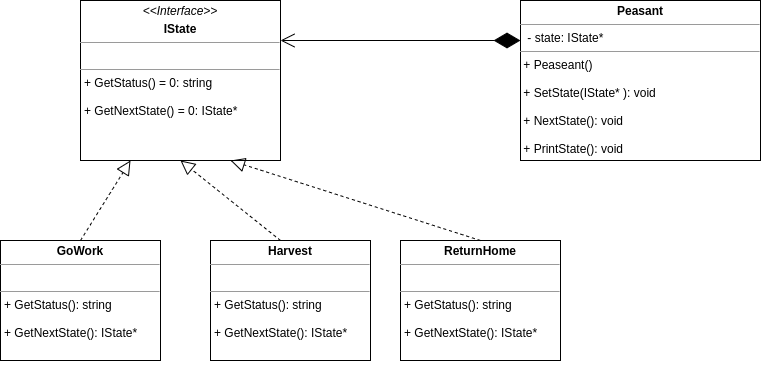

The diagram above was exported from draw.io. Its source (the exported page's mxGraphModel, read from the mxfile embedded in the PNG):
<mxGraphModel dx="1355" dy="894" grid="1" gridSize="10" guides="1" tooltips="1" connect="1" arrows="1" fold="1" page="1" pageScale="1" pageWidth="827" pageHeight="1169" math="0" shadow="0">
  <root>
    <mxCell id="0" />
    <mxCell id="1" parent="0" />
    <mxCell id="tTXSplv9fI6oJsgHOZau-1" value="&lt;p style=&quot;margin: 0px ; margin-top: 4px ; text-align: center&quot;&gt;&lt;i&gt;&amp;lt;&amp;lt;Interface&amp;gt;&amp;gt;&lt;/i&gt;&lt;b&gt;&lt;br&gt;&lt;/b&gt;&lt;/p&gt;&lt;p style=&quot;margin: 0px ; margin-top: 4px ; text-align: center&quot;&gt;&lt;b&gt;IState&lt;/b&gt;&lt;/p&gt;&lt;hr size=&quot;1&quot;&gt;&lt;p style=&quot;margin: 0px ; margin-left: 4px&quot;&gt;&lt;br&gt;&lt;/p&gt;&lt;hr size=&quot;1&quot;&gt;&lt;p style=&quot;margin: 0px ; margin-left: 4px&quot;&gt;+ GetStatus() = 0: string&lt;span&gt;&lt;br&gt;&lt;/span&gt;&lt;/p&gt;&lt;p style=&quot;margin: 0px ; margin-left: 4px&quot;&gt;&lt;span&gt;&lt;br&gt;&lt;/span&gt;&lt;/p&gt;&lt;p style=&quot;margin: 0px ; margin-left: 4px&quot;&gt;&lt;span&gt;+ GetNextState() = 0: IState*&lt;/span&gt;&lt;br&gt;&lt;/p&gt;&lt;p style=&quot;margin: 0px ; margin-left: 4px&quot;&gt;&lt;span&gt;&lt;br&gt;&lt;/span&gt;&lt;/p&gt;" style="verticalAlign=top;align=left;overflow=fill;fontSize=12;fontFamily=Helvetica;html=1;" parent="1" vertex="1">
      <mxGeometry x="120" y="80" width="200" height="160" as="geometry" />
    </mxCell>
    <mxCell id="tTXSplv9fI6oJsgHOZau-2" value="&lt;p style=&quot;margin: 0px ; margin-top: 4px ; text-align: center&quot;&gt;&lt;b&gt;GoWork&lt;/b&gt;&lt;/p&gt;&lt;hr size=&quot;1&quot;&gt;&lt;p style=&quot;margin: 0px ; margin-left: 4px&quot;&gt;&lt;br&gt;&lt;/p&gt;&lt;hr size=&quot;1&quot;&gt;&lt;p style=&quot;margin: 0px ; margin-left: 4px&quot;&gt;+ GetStatus(): string&lt;/p&gt;&lt;p style=&quot;margin: 0px ; margin-left: 4px&quot;&gt;&lt;br&gt;&lt;/p&gt;&lt;p style=&quot;margin: 0px ; margin-left: 4px&quot;&gt;+ GetNextState(): IState*&lt;/p&gt;&lt;p style=&quot;margin: 0px ; margin-left: 4px&quot;&gt;&lt;br&gt;&lt;/p&gt;&lt;p style=&quot;margin: 0px ; margin-left: 4px&quot;&gt;&lt;br&gt;&lt;/p&gt;&amp;nbsp;" style="verticalAlign=top;align=left;overflow=fill;fontSize=12;fontFamily=Helvetica;html=1;" parent="1" vertex="1">
      <mxGeometry x="40" y="320" width="160" height="120" as="geometry" />
    </mxCell>
    <mxCell id="tTXSplv9fI6oJsgHOZau-4" value="&lt;p style=&quot;margin: 0px ; margin-top: 4px ; text-align: center&quot;&gt;&lt;b&gt;Peasant&lt;/b&gt;&lt;br&gt;&lt;/p&gt;&lt;hr size=&quot;1&quot;&gt;&lt;p style=&quot;margin: 0px ; margin-left: 4px&quot;&gt;&amp;nbsp;- state: IState*&lt;/p&gt;&lt;hr size=&quot;1&quot;&gt;&amp;nbsp;+ Peaseant()&lt;br&gt;&lt;br&gt;&amp;nbsp;+ SetState(IState* ): void&lt;br&gt;&lt;br&gt;&amp;nbsp;+ NextState(): void&lt;br&gt;&lt;br&gt;&amp;nbsp;+ PrintState(): void&lt;br&gt;&lt;p style=&quot;margin: 0px ; margin-left: 4px&quot;&gt;&lt;/p&gt;" style="verticalAlign=top;align=left;overflow=fill;fontSize=12;fontFamily=Helvetica;html=1;" parent="1" vertex="1">
      <mxGeometry x="560" y="80" width="240" height="160" as="geometry" />
    </mxCell>
    <mxCell id="tTXSplv9fI6oJsgHOZau-9" style="edgeStyle=orthogonalEdgeStyle;rounded=0;orthogonalLoop=1;jettySize=auto;html=1;exitX=0.5;exitY=1;exitDx=0;exitDy=0;" parent="1" source="tTXSplv9fI6oJsgHOZau-2" target="tTXSplv9fI6oJsgHOZau-2" edge="1">
      <mxGeometry relative="1" as="geometry" />
    </mxCell>
    <mxCell id="tTXSplv9fI6oJsgHOZau-10" style="edgeStyle=orthogonalEdgeStyle;rounded=0;orthogonalLoop=1;jettySize=auto;html=1;exitX=0.5;exitY=1;exitDx=0;exitDy=0;startArrow=open;startFill=0;startSize=12;endSize=12;" parent="1" source="tTXSplv9fI6oJsgHOZau-4" target="tTXSplv9fI6oJsgHOZau-4" edge="1">
      <mxGeometry relative="1" as="geometry" />
    </mxCell>
    <mxCell id="tTXSplv9fI6oJsgHOZau-11" value="" style="endArrow=block;dashed=1;endFill=0;endSize=12;html=1;entryX=0.25;entryY=1;entryDx=0;entryDy=0;exitX=0.5;exitY=0;exitDx=0;exitDy=0;" parent="1" source="tTXSplv9fI6oJsgHOZau-2" target="tTXSplv9fI6oJsgHOZau-1" edge="1">
      <mxGeometry width="160" relative="1" as="geometry">
        <mxPoint x="300" y="650" as="sourcePoint" />
        <mxPoint x="460" y="650" as="targetPoint" />
      </mxGeometry>
    </mxCell>
    <mxCell id="tTXSplv9fI6oJsgHOZau-13" value="&lt;p style=&quot;margin: 0px ; margin-top: 4px ; text-align: center&quot;&gt;&lt;b&gt;ReturnHome&lt;/b&gt;&lt;/p&gt;&lt;hr size=&quot;1&quot;&gt;&lt;p style=&quot;margin: 0px ; margin-left: 4px&quot;&gt;&lt;br&gt;&lt;/p&gt;&lt;hr size=&quot;1&quot;&gt;&lt;p style=&quot;margin: 0px ; margin-left: 4px&quot;&gt;+ GetStatus(): string&lt;/p&gt;&lt;p style=&quot;margin: 0px ; margin-left: 4px&quot;&gt;&lt;br&gt;&lt;/p&gt;&lt;p style=&quot;margin: 0px ; margin-left: 4px&quot;&gt;+ GetNextState(): IState*&lt;/p&gt;&lt;p style=&quot;margin: 0px ; margin-left: 4px&quot;&gt;&lt;br&gt;&lt;/p&gt;&lt;p style=&quot;margin: 0px ; margin-left: 4px&quot;&gt;&lt;br&gt;&lt;/p&gt;&amp;nbsp;" style="verticalAlign=top;align=left;overflow=fill;fontSize=12;fontFamily=Helvetica;html=1;" parent="1" vertex="1">
      <mxGeometry x="440" y="320" width="160" height="120" as="geometry" />
    </mxCell>
    <mxCell id="tTXSplv9fI6oJsgHOZau-17" value="" style="endArrow=block;dashed=1;endFill=0;endSize=12;html=1;entryX=0.5;entryY=1;entryDx=0;entryDy=0;exitX=0.5;exitY=0;exitDx=0;exitDy=0;" parent="1" target="tTXSplv9fI6oJsgHOZau-1" edge="1">
      <mxGeometry width="160" relative="1" as="geometry">
        <mxPoint x="320" y="320" as="sourcePoint" />
        <mxPoint x="180" y="250" as="targetPoint" />
      </mxGeometry>
    </mxCell>
    <mxCell id="tTXSplv9fI6oJsgHOZau-18" value="" style="endArrow=block;dashed=1;endFill=0;endSize=12;html=1;entryX=0.75;entryY=1;entryDx=0;entryDy=0;exitX=0.5;exitY=0;exitDx=0;exitDy=0;" parent="1" source="tTXSplv9fI6oJsgHOZau-13" target="tTXSplv9fI6oJsgHOZau-1" edge="1">
      <mxGeometry width="160" relative="1" as="geometry">
        <mxPoint x="140" y="340" as="sourcePoint" />
        <mxPoint x="190" y="260" as="targetPoint" />
      </mxGeometry>
    </mxCell>
    <mxCell id="tTXSplv9fI6oJsgHOZau-19" value="&lt;p style=&quot;margin: 0px ; margin-top: 4px ; text-align: center&quot;&gt;&lt;b&gt;Harvest&lt;/b&gt;&lt;/p&gt;&lt;hr size=&quot;1&quot;&gt;&lt;p style=&quot;margin: 0px ; margin-left: 4px&quot;&gt;&lt;br&gt;&lt;/p&gt;&lt;hr size=&quot;1&quot;&gt;&lt;p style=&quot;margin: 0px ; margin-left: 4px&quot;&gt;+ GetStatus(): string&lt;/p&gt;&lt;p style=&quot;margin: 0px ; margin-left: 4px&quot;&gt;&lt;br&gt;&lt;/p&gt;&lt;p style=&quot;margin: 0px ; margin-left: 4px&quot;&gt;+ GetNextState(): IState*&lt;/p&gt;&lt;p style=&quot;margin: 0px ; margin-left: 4px&quot;&gt;&lt;br&gt;&lt;/p&gt;&lt;p style=&quot;margin: 0px ; margin-left: 4px&quot;&gt;&lt;br&gt;&lt;/p&gt;&amp;nbsp;" style="verticalAlign=top;align=left;overflow=fill;fontSize=12;fontFamily=Helvetica;html=1;" parent="1" vertex="1">
      <mxGeometry x="250" y="320" width="160" height="120" as="geometry" />
    </mxCell>
    <mxCell id="tTXSplv9fI6oJsgHOZau-20" value="" style="endArrow=diamondThin;endFill=1;endSize=24;html=1;startArrow=open;startFill=0;sourcePerimeterSpacing=0;targetPerimeterSpacing=0;startSize=12;entryX=0;entryY=0.25;entryDx=0;entryDy=0;exitX=1;exitY=0.25;exitDx=0;exitDy=0;" parent="1" source="tTXSplv9fI6oJsgHOZau-1" target="tTXSplv9fI6oJsgHOZau-4" edge="1">
      <mxGeometry width="160" relative="1" as="geometry">
        <mxPoint x="370" y="180" as="sourcePoint" />
        <mxPoint x="530" y="180" as="targetPoint" />
      </mxGeometry>
    </mxCell>
  </root>
</mxGraphModel>